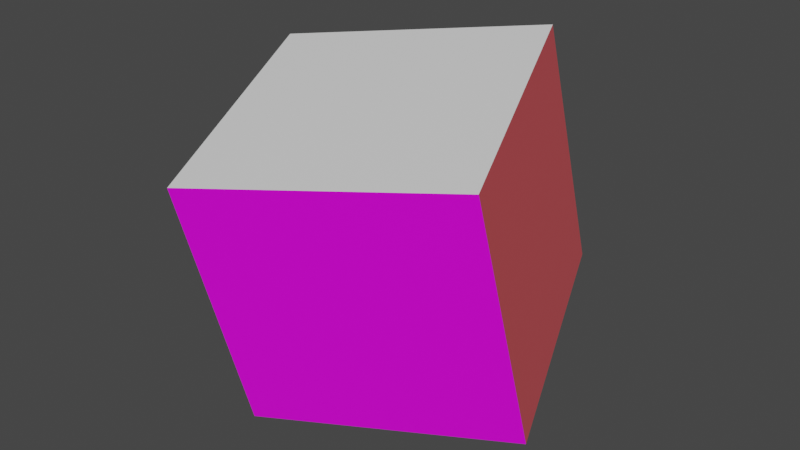 # Source: cubed.blend  (saved by Blender 2.90.8; exported with 4.5.12 LTS)
import bpy
from mathutils import Matrix  # noqa: F401  (used for matrix-valued properties, if any)

bpy.ops.wm.read_factory_settings(use_empty=True)
scene = bpy.context.scene
scene.name = 'Scene'

# ---- collections
col_collection = bpy.data.collections.new('Collection'); scene.collection.children.link(col_collection)

# ---- images (referenced by path relative to the original .blend; pixels are not part of the script)
import os
ASSET_DIR = os.environ.get("B2B_ASSET_DIR", "")  # directory of the original .blend (textures are referenced by path, not embedded)
HERE = os.path.dirname(os.path.abspath(__file__))  # packed textures are extracted next to this script under _unpacked/

def load_image(name, relpath, width, height, colorspace="sRGB"):
    """Load a texture the original file referenced (path relative to the .blend, or extracted next to this script)."""
    p = next((c for c in (os.path.join(HERE, relpath), os.path.join(ASSET_DIR, relpath)) if relpath and os.path.exists(c)), "")
    if p:
        img = bpy.data.images.load(p, check_existing=True)
        img.name = name
    else:  # same state as the original file: an image datablock whose file is absent (Cycles renders it pink)
        img = bpy.data.images.new(name, width, height)
        img.source = "FILE"
        img.filepath = "//" + (relpath or name)
    img.colorspace_settings.name = colorspace
    return img
img_green_001_base_color = load_image('green.001 Base Color', '', 1024, 1024, 'sRGB')

# ---- materials (node trees are filled in below, after node groups)
mat_white_001 = bpy.data.materials.new('white.001')
mat_white_001.alpha_threshold = 0.0
mat_white_001.use_transparent_shadow = False
mat_white_001.line_color = (0.0, 0.0, 0.0, 1.0)
mat_white = bpy.data.materials.new('white')
mat_white.use_transparent_shadow = False
mat_red = bpy.data.materials.new('red')
mat_red.use_transparent_shadow = False
mat_blue = bpy.data.materials.new('blue')
mat_blue.use_transparent_shadow = False
mat_yellow = bpy.data.materials.new('yellow')
mat_yellow.use_transparent_shadow = False
mat_pink = bpy.data.materials.new('pink')
mat_pink.use_transparent_shadow = False

# ---- material node trees
mat_white_001.use_nodes = True; mat_white_001.node_tree.nodes.clear()
_N = mat_white_001.node_tree.nodes; _L = mat_white_001.node_tree.links
n0 = _N.new('ShaderNodeOutputMaterial'); n0.name = 'Material Output'; n0.location = (300, 300)
n1 = _N.new('ShaderNodeBsdfPrincipled'); n1.name = 'Principled BSDF'; n1.location = (10, 300)
n1.distribution = 'GGX'
n1.subsurface_method = 'BURLEY'
n1.inputs[2].default_value = 0.4
n1.inputs[3].default_value = 1.45
n1.inputs[27].default_value = (0.0, 0.0, 0.0, 1.0)
n1.inputs[28].default_value = 1.0
n2 = _N.new('ShaderNodeTexImage'); n2.name = 'Image Texture'; n2.location = (-280, 280)
n2.image = img_green_001_base_color
_L.new(n1.outputs[0], n0.inputs[0])
_L.new(n2.outputs[0], n1.inputs[0])
n0.is_active_output = True
mat_white.use_nodes = True; mat_white.node_tree.nodes.clear()
_N = mat_white.node_tree.nodes; _L = mat_white.node_tree.links
n0 = _N.new('ShaderNodeBsdfPrincipled'); n0.name = 'Principled BSDF'; n0.location = (10, 300)
n0.distribution = 'GGX'
n0.subsurface_method = 'BURLEY'
n0.inputs[3].default_value = 1.45
n0.inputs[27].default_value = (0.0, 0.0, 0.0, 1.0)
n0.inputs[28].default_value = 1.0
n1 = _N.new('ShaderNodeOutputMaterial'); n1.name = 'Material Output'; n1.location = (300, 300)
_L.new(n0.outputs[0], n1.inputs[0])
n1.is_active_output = True
mat_red.use_nodes = True; mat_red.node_tree.nodes.clear()
_N = mat_red.node_tree.nodes; _L = mat_red.node_tree.links
n0 = _N.new('ShaderNodeBsdfPrincipled'); n0.name = 'Principled BSDF'; n0.location = (10, 300)
n0.distribution = 'GGX'
n0.subsurface_method = 'BURLEY'
n0.inputs[0].default_value = (0.8, 0.1078, 0.1227, 1.0)
n0.inputs[3].default_value = 1.45
n0.inputs[27].default_value = (0.0, 0.0, 0.0, 1.0)
n0.inputs[28].default_value = 1.0
n1 = _N.new('ShaderNodeOutputMaterial'); n1.name = 'Material Output'; n1.location = (300, 300)
_L.new(n0.outputs[0], n1.inputs[0])
n1.is_active_output = True
mat_blue.use_nodes = True; mat_blue.node_tree.nodes.clear()
_N = mat_blue.node_tree.nodes; _L = mat_blue.node_tree.links
n0 = _N.new('ShaderNodeBsdfPrincipled'); n0.name = 'Principled BSDF'; n0.location = (10, 300)
n0.distribution = 'GGX'
n0.subsurface_method = 'BURLEY'
n0.inputs[0].default_value = (0.0222, 0.3919, 0.8, 1.0)
n0.inputs[3].default_value = 1.45
n0.inputs[27].default_value = (0.0, 0.0, 0.0, 1.0)
n0.inputs[28].default_value = 1.0
n1 = _N.new('ShaderNodeOutputMaterial'); n1.name = 'Material Output'; n1.location = (300, 300)
_L.new(n0.outputs[0], n1.inputs[0])
n1.is_active_output = True
mat_yellow.use_nodes = True; mat_yellow.node_tree.nodes.clear()
_N = mat_yellow.node_tree.nodes; _L = mat_yellow.node_tree.links
n0 = _N.new('ShaderNodeBsdfPrincipled'); n0.name = 'Principled BSDF'; n0.location = (10, 300)
n0.distribution = 'GGX'
n0.subsurface_method = 'BURLEY'
n0.inputs[0].default_value = (0.6591, 0.8, 0.04512, 1.0)
n0.inputs[3].default_value = 1.45
n0.inputs[27].default_value = (0.0, 0.0, 0.0, 1.0)
n0.inputs[28].default_value = 1.0
n1 = _N.new('ShaderNodeOutputMaterial'); n1.name = 'Material Output'; n1.location = (300, 300)
_L.new(n0.outputs[0], n1.inputs[0])
n1.is_active_output = True
mat_pink.use_nodes = True; mat_pink.node_tree.nodes.clear()
_N = mat_pink.node_tree.nodes; _L = mat_pink.node_tree.links
n0 = _N.new('ShaderNodeBsdfPrincipled'); n0.name = 'Principled BSDF'; n0.location = (10, 300)
n0.distribution = 'GGX'
n0.subsurface_method = 'BURLEY'
n0.inputs[0].default_value = (0.8, 0.1441, 0.6755, 1.0)
n0.inputs[3].default_value = 1.45
n0.inputs[27].default_value = (0.0, 0.0, 0.0, 1.0)
n0.inputs[28].default_value = 1.0
n1 = _N.new('ShaderNodeOutputMaterial'); n1.name = 'Material Output'; n1.location = (300, 300)
_L.new(n0.outputs[0], n1.inputs[0])
n1.is_active_output = True

# ---- world
world_world = bpy.data.worlds.new('World'); scene.world = world_world
world_world.use_nodes = True; world_world.node_tree.nodes.clear()
_N = world_world.node_tree.nodes; _L = world_world.node_tree.links
n0 = _N.new('ShaderNodeOutputWorld'); n0.name = 'World Output'; n0.location = (300, 300)
n1 = _N.new('ShaderNodeBackground'); n1.name = 'Background'; n1.location = (10, 300)
n1.inputs[0].default_value = (0.05088, 0.05088, 0.05088, 1.0)
_L.new(n1.outputs[0], n0.inputs[0])
n0.is_active_output = True
world_world.color = (0.05088, 0.05088, 0.05088)
world_world.use_sun_shadow = False
world_world.sun_shadow_jitter_overblur = 0.0

# ---- meshes
me_cube = bpy.data.meshes.new('Cube')
me_cube.from_pydata([(1.0, 1.0, 1.0), (1.0, 1.0, -1.0), (1.0, -1.0, 1.0), (1.0, -1.0, -1.0), (-1.0, 1.0, 1.0), (-1.0, 1.0, -1.0), (-1.0, -1.0, 1.0), (-1.0, -1.0, -1.0)], [], [(0, 4, 6, 2), (3, 2, 6, 7), (7, 6, 4, 5), (5, 1, 3, 7), (1, 0, 2, 3), (5, 4, 0, 1)])
me_cube.polygons.foreach_set('material_index', [3, 5, 0, 1, 4, 2])
_uv = me_cube.uv_layers.new(name='UVMap')
_uv.uv.foreach_set('vector', [0.625, 0.5, 0.875, 0.5, 0.875, 0.75, 0.625, 0.75, 0.375, 0.75, 0.625, 0.75, 0.625, 1.0, 0.375, 1.0, 0.375, 0.0, 0.625, 0.0, 0.625, 0.25, 0.375, 0.25, 0.125, 0.5, 0.375, 0.5, 0.375, 0.75, 0.125, 0.75, 0.375, 0.5, 0.625, 0.5, 0.625, 0.75, 0.375, 0.75, 0.375, 0.25, 0.625, 0.25, 0.625, 0.5, 0.375, 0.5])
me_cube.materials.append(mat_white_001)
me_cube.materials.append(mat_white)
me_cube.materials.append(mat_red)
me_cube.materials.append(mat_blue)
me_cube.materials.append(mat_yellow)
me_cube.materials.append(mat_pink)
me_cube.use_remesh_preserve_volume = False
me_cube.use_remesh_preserve_attributes = False
me_cube.use_mirror_vertex_groups = False
me_cube.update()

# ---- objects
ob_cube = bpy.data.objects.new('Cube', me_cube)

# ---- transforms, parenting, visibility, modifiers, constraints
ob_cube.location = (0.0, 0.0, 0.0)
ob_cube.rotation_euler = (3.001, -0.1996, 1.949)
ob_cube.lock_rotations_4d = False
ob_cube.empty_display_type = 'ARROWS'
ob_cube.lineart.crease_threshold = 0.0

# ---- collection membership
col_collection.objects.link(ob_cube)

# ---- scene / render settings (as saved in the file)
scene.frame_start = 1; scene.frame_end = 250; scene.frame_set(0)
scene.render.engine = 'BLENDER_EEVEE_NEXT'
scene.cycles.use_denoising = False
scene.cycles.samples = 128
scene.cycles.sampling_pattern = 'TABULATED_SOBOL'
scene.cycles.use_adaptive_sampling = False
scene.cycles.use_light_tree = False
scene.view_settings.view_transform = 'Filmic'
bpy.context.view_layer.update()

# ---- added for rendering (the .blend has no active camera and no usable light): camera, sun
cam_auto = bpy.data.cameras.new('AutoCamera')
cam_auto.lens = 50.0
cam_auto.sensor_width = 36.0
cam_auto.clip_end = 1000.0
ob_auto_camera = bpy.data.objects.new('AutoCamera', cam_auto)
scene.collection.objects.link(ob_auto_camera)
ob_auto_camera.location = (4.43147, -5.31777, 3.54518)
ob_auto_camera.rotation_euler = (1.09748, -7.21219e-08, 0.694738)
scene.camera = ob_auto_camera
light_auto_sun = bpy.data.lights.new('AutoSun', 'SUN')
light_auto_sun.energy = 3.0
light_auto_sun.angle = 0.0523599
ob_auto_sun = bpy.data.objects.new('AutoSun', light_auto_sun)
scene.collection.objects.link(ob_auto_sun)
ob_auto_sun.rotation_euler = (0.872665, 0.174533, 0.523599)
bpy.context.view_layer.update()
